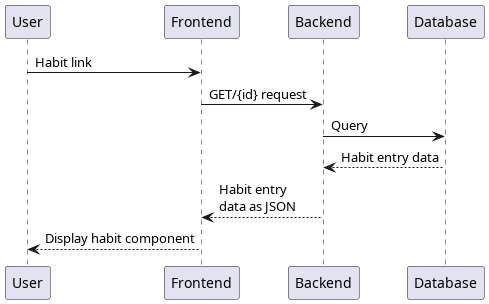

The diagram above was rendered by PlantUML. Its source (embedded in the PNG):
@startuml Fetch single habit
participant User as u
participant Frontend as fe
participant Backend as be
participant Database as db

u -> fe: Habit link
fe -> be: GET/{id} request
be -> db: Query
be <-- db: Habit entry data
fe <-- be: Habit entry\ndata as JSON
u <-- fe: Display habit component
@enduml